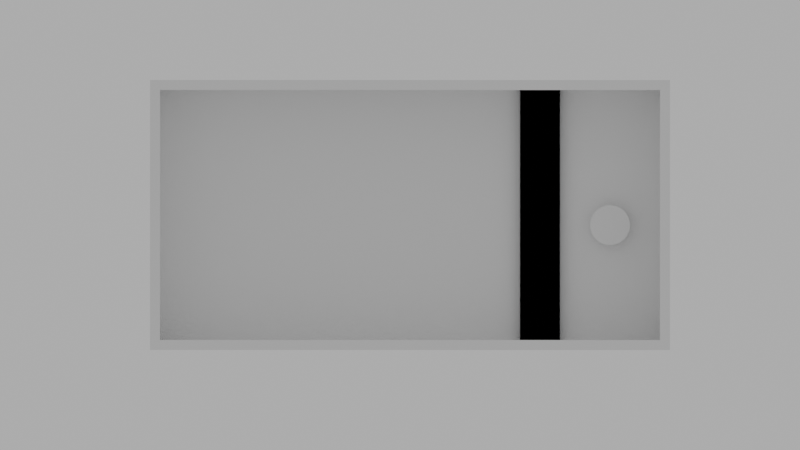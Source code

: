 # Source: kinetic-pw-case-v3.1.1.blend  (saved by Blender 4.1.24; exported with 4.5.12 LTS)
import bpy
from mathutils import Matrix  # noqa: F401  (used for matrix-valued properties, if any)

bpy.ops.wm.read_factory_settings(use_empty=True)
scene = bpy.context.scene
scene.name = 'Scene'

# ---- collections
col_collection = bpy.data.collections.new('Collection'); scene.collection.children.link(col_collection)
col_modifiers = bpy.data.collections.new('modifiers'); col_collection.children.link(col_modifiers)

# ---- world
world_world = bpy.data.worlds.new('World'); scene.world = world_world
world_world.use_nodes = True; world_world.node_tree.nodes.clear()
_N = world_world.node_tree.nodes; _L = world_world.node_tree.links
n0 = _N.new('ShaderNodeOutputWorld'); n0.name = 'World Output'; n0.location = (300, 300)
n1 = _N.new('ShaderNodeBackground'); n1.name = 'Background'; n1.location = (10, 300)
n1.inputs[0].default_value = (0.5325, 0.5325, 0.5325, 1.0)
_L.new(n1.outputs[0], n0.inputs[0])
n0.is_active_output = True
world_world.color = (0.05088, 0.05088, 0.05088)
world_world.use_sun_shadow = False
world_world.sun_shadow_jitter_overblur = 0.0

# ---- cameras
cam_camera = bpy.data.cameras.new('Camera')
cam_camera.type = 'ORTHO'
cam_camera.lens = 155.0
cam_camera.ortho_scale = 80.0

# ---- meshes
me_cube_001 = bpy.data.meshes.new('Cube.001')
me_cube_001.from_pydata([(-1.16, -1.0, -1.0), (-1.0, -1.0, 1.0), (-1.16, 1.08, -1.0), (-1.16, 1.08, 1.0), (1.0, -1.0, -1.0), (1.0, -1.0, 1.0), (1.0, 1.08, -1.0), (1.0, 1.08, 1.0), (-1.16, -1.0, 1.0), (-1.16, 1.08, 1.0), (1.0, 1.08, 1.0), (1.0, -1.0, 1.0), (-1.16, -1.0, 1.0), (-1.16, 1.08, 1.0), (1.0, 1.08, 1.0), (1.0, -1.0, 1.0), (0.92, 1.04, 1.0), (-1.08, 1.04, 1.0), (-1.08, -0.96, 1.0), (0.92, -0.96, 1.0), (-1.16, -1.0, 15.0), (-1.16, 1.08, 15.0), (1.0, 1.08, 15.0), (1.0, -1.0, 15.0), (-1.08, 1.04, 15.0), (0.92, 1.04, 15.0), (0.92, -0.96, 15.0), (-1.08, -0.96, 15.0)], [], [(0, 8, 3, 2), (2, 3, 7, 6), (6, 7, 5, 4), (4, 5, 8, 0), (2, 6, 4, 0), (16, 17, 18, 19), (3, 8, 1, 9), (7, 3, 9, 10), (5, 7, 10, 11), (8, 5, 11, 1), (9, 1, 12, 13), (10, 9, 13, 14), (11, 10, 14, 15), (1, 11, 15, 12), (16, 19, 26, 25), (19, 18, 27, 26), (12, 15, 23, 20), (13, 12, 20, 21), (22, 21, 24, 25), (21, 20, 27, 24), (20, 23, 26, 27), (23, 22, 25, 26), (14, 13, 21, 22), (18, 17, 24, 27), (15, 14, 22, 23), (17, 16, 25, 24)])
_uv = me_cube_001.uv_layers.new(name='UVMap')
_uv.uv.foreach_set('vector', [0.375, 0.0, 0.625, 0.0, 0.625, 0.25, 0.375, 0.25, 0.375, 0.25, 0.625, 0.25, 0.625, 0.5, 0.375, 0.5, 0.375, 0.5, 0.625, 0.5, 0.625, 0.75, 0.375, 0.75, 0.375, 0.75, 0.625, 0.75, 0.625, 1.0, 0.375, 1.0, 0.125, 0.5, 0.375, 0.5, 0.375, 0.75, 0.125, 0.75, 0.637, 0.512, 0.863, 0.512, 0.863, 0.738, 0.637, 0.738, 0.625, 0.25, 0.625, 0.0, 0.625, 0.0, 0.625, 0.25, 0.625, 0.5, 0.625, 0.25, 0.625, 0.25, 0.625, 0.5, 0.625, 0.75, 0.625, 0.5, 0.625, 0.5, 0.625, 0.75, 0.625, 1.0, 0.625, 0.75, 0.625, 0.75, 0.625, 1.0, 0.625, 0.25, 0.625, 0.0, 0.625, 0.0, 0.625, 0.25, 0.625, 0.5, 0.625, 0.25, 0.625, 0.25, 0.625, 0.5, 0.625, 0.75, 0.625, 0.5, 0.625, 0.5, 0.625, 0.75, 0.625, 1.0, 0.625, 0.75, 0.625, 0.75, 0.625, 1.0, 0.637, 0.512, 0.637, 0.738, 0.637, 0.738, 0.637, 0.512, 0.637, 0.738, 0.863, 0.738, 0.863, 0.738, 0.637, 0.738, 0.625, 1.0, 0.625, 0.75, 0.625, 0.75, 0.625, 1.0, 0.625, 0.25, 0.625, 0.0, 0.625, 0.0, 0.625, 0.25, 0.625, 0.5, 0.875, 0.5, 0.863, 0.512, 0.637, 0.512, 0.875, 0.5, 0.875, 0.75, 0.863, 0.738, 0.863, 0.512, 0.875, 0.75, 0.625, 0.75, 0.637, 0.738, 0.863, 0.738, 0.625, 0.75, 0.625, 0.5, 0.637, 0.512, 0.637, 0.738, 0.625, 0.5, 0.625, 0.25, 0.625, 0.25, 0.625, 0.5, 0.863, 0.738, 0.863, 0.512, 0.863, 0.512, 0.863, 0.738, 0.625, 0.75, 0.625, 0.5, 0.625, 0.5, 0.625, 0.75, 0.863, 0.512, 0.637, 0.512, 0.637, 0.512, 0.863, 0.512])
me_cube_001.update()
me_cylinder = bpy.data.meshes.new('Cylinder')
me_cylinder.from_pydata([(0.0, 1.0, -1.0), (0.0, 1.0, 1.0), (0.1951, 0.9808, -1.0), (0.1951, 0.9808, 1.0), (0.3827, 0.9239, -1.0), (0.3827, 0.9239, 1.0), (0.5556, 0.8315, -1.0), (0.5556, 0.8315, 1.0), (0.7071, 0.7071, -1.0), (0.7071, 0.7071, 1.0), (0.8315, 0.5556, -1.0), (0.8315, 0.5556, 1.0), (0.9239, 0.3827, -1.0), (0.9239, 0.3827, 1.0), (0.9808, 0.1951, -1.0), (0.9808, 0.1951, 1.0), (1.0, 0.0, -1.0), (1.0, 0.0, 1.0), (0.9808, -0.1951, -1.0), (0.9808, -0.1951, 1.0), (0.9239, -0.3827, -1.0), (0.9239, -0.3827, 1.0), (0.8315, -0.5556, -1.0), (0.8315, -0.5556, 1.0), (0.7071, -0.7071, -1.0), (0.7071, -0.7071, 1.0), (0.5556, -0.8315, -1.0), (0.5556, -0.8315, 1.0), (0.3827, -0.9239, -1.0), (0.3827, -0.9239, 1.0), (0.1951, -0.9808, -1.0), (0.1951, -0.9808, 1.0), (0.0, -1.0, -1.0), (0.0, -1.0, 1.0), (-0.1951, -0.9808, -1.0), (-0.1951, -0.9808, 1.0), (-0.3827, -0.9239, -1.0), (-0.3827, -0.9239, 1.0), (-0.5556, -0.8315, -1.0), (-0.5556, -0.8315, 1.0), (-0.7071, -0.7071, -1.0), (-0.7071, -0.7071, 1.0), (-0.8315, -0.5556, -1.0), (-0.8315, -0.5556, 1.0), (-0.9239, -0.3827, -1.0), (-0.9239, -0.3827, 1.0), (-0.9808, -0.1951, -1.0), (-0.9808, -0.1951, 1.0), (-1.0, 0.0, -1.0), (-1.0, 0.0, 1.0), (-0.9808, 0.1951, -1.0), (-0.9808, 0.1951, 1.0), (-0.9239, 0.3827, -1.0), (-0.9239, 0.3827, 1.0), (-0.8315, 0.5556, -1.0), (-0.8315, 0.5556, 1.0), (-0.7071, 0.7071, -1.0), (-0.7071, 0.7071, 1.0), (-0.5556, 0.8315, -1.0), (-0.5556, 0.8315, 1.0), (-0.3827, 0.9239, -1.0), (-0.3827, 0.9239, 1.0), (-0.1951, 0.9808, -1.0), (-0.1951, 0.9808, 1.0)], [], [(0, 1, 3, 2), (2, 3, 5, 4), (4, 5, 7, 6), (6, 7, 9, 8), (8, 9, 11, 10), (10, 11, 13, 12), (12, 13, 15, 14), (14, 15, 17, 16), (16, 17, 19, 18), (18, 19, 21, 20), (20, 21, 23, 22), (22, 23, 25, 24), (24, 25, 27, 26), (26, 27, 29, 28), (28, 29, 31, 30), (30, 31, 33, 32), (32, 33, 35, 34), (34, 35, 37, 36), (36, 37, 39, 38), (38, 39, 41, 40), (40, 41, 43, 42), (42, 43, 45, 44), (44, 45, 47, 46), (46, 47, 49, 48), (48, 49, 51, 50), (50, 51, 53, 52), (52, 53, 55, 54), (54, 55, 57, 56), (56, 57, 59, 58), (58, 59, 61, 60), (3, 1, 63, 61, 59, 57, 55, 53, 51, 49, 47, 45, 43, 41, 39, 37, 35, 33, 31, 29, 27, 25, 23, 21, 19, 17, 15, 13, 11, 9, 7, 5), (60, 61, 63, 62), (62, 63, 1, 0), (0, 2, 4, 6, 8, 10, 12, 14, 16, 18, 20, 22, 24, 26, 28, 30, 32, 34, 36, 38, 40, 42, 44, 46, 48, 50, 52, 54, 56, 58, 60, 62)])
_uv = me_cylinder.uv_layers.new(name='UVMap')
_uv.uv.foreach_set('vector', [1.0, 0.5, 1.0, 1.0, 0.9688, 1.0, 0.9688, 0.5, 0.9688, 0.5, 0.9688, 1.0, 0.9375, 1.0, 0.9375, 0.5, 0.9375, 0.5, 0.9375, 1.0, 0.9062, 1.0, 0.9062, 0.5, 0.9062, 0.5, 0.9062, 1.0, 0.875, 1.0, 0.875, 0.5, 0.875, 0.5, 0.875, 1.0, 0.8438, 1.0, 0.8438, 0.5, 0.8438, 0.5, 0.8438, 1.0, 0.8125, 1.0, 0.8125, 0.5, 0.8125, 0.5, 0.8125, 1.0, 0.7812, 1.0, 0.7812, 0.5, 0.7812, 0.5, 0.7812, 1.0, 0.75, 1.0, 0.75, 0.5, 0.75, 0.5, 0.75, 1.0, 0.7188, 1.0, 0.7188, 0.5, 0.7188, 0.5, 0.7188, 1.0, 0.6875, 1.0, 0.6875, 0.5, 0.6875, 0.5, 0.6875, 1.0, 0.6562, 1.0, 0.6562, 0.5, 0.6562, 0.5, 0.6562, 1.0, 0.625, 1.0, 0.625, 0.5, 0.625, 0.5, 0.625, 1.0, 0.5938, 1.0, 0.5938, 0.5, 0.5938, 0.5, 0.5938, 1.0, 0.5625, 1.0, 0.5625, 0.5, 0.5625, 0.5, 0.5625, 1.0, 0.5312, 1.0, 0.5312, 0.5, 0.5312, 0.5, 0.5312, 1.0, 0.5, 1.0, 0.5, 0.5, 0.5, 0.5, 0.5, 1.0, 0.4688, 1.0, 0.4688, 0.5, 0.4688, 0.5, 0.4688, 1.0, 0.4375, 1.0, 0.4375, 0.5, 0.4375, 0.5, 0.4375, 1.0, 0.4062, 1.0, 0.4062, 0.5, 0.4062, 0.5, 0.4062, 1.0, 0.375, 1.0, 0.375, 0.5, 0.375, 0.5, 0.375, 1.0, 0.3438, 1.0, 0.3438, 0.5, 0.3438, 0.5, 0.3438, 1.0, 0.3125, 1.0, 0.3125, 0.5, 0.3125, 0.5, 0.3125, 1.0, 0.2812, 1.0, 0.2812, 0.5, 0.2812, 0.5, 0.2812, 1.0, 0.25, 1.0, 0.25, 0.5, 0.25, 0.5, 0.25, 1.0, 0.2188, 1.0, 0.2188, 0.5, 0.2188, 0.5, 0.2188, 1.0, 0.1875, 1.0, 0.1875, 0.5, 0.1875, 0.5, 0.1875, 1.0, 0.1562, 1.0, 0.1562, 0.5, 0.1562, 0.5, 0.1562, 1.0, 0.125, 1.0, 0.125, 0.5, 0.125, 0.5, 0.125, 1.0, 0.09375, 1.0, 0.09375, 0.5, 0.09375, 0.5, 0.09375, 1.0, 0.0625, 1.0, 0.0625, 0.5, 0.2968, 0.4854, 0.25, 0.49, 0.2032, 0.4854, 0.1582, 0.4717, 0.1167, 0.4496, 0.08029, 0.4197, 0.05045, 0.3833, 0.02827, 0.3418, 0.01461, 0.2968, 0.01, 0.25, 0.01461, 0.2032, 0.02827, 0.1582, 0.05045, 0.1167, 0.08029, 0.08029, 0.1167, 0.05045, 0.1582, 0.02827, 0.2032, 0.01461, 0.25, 0.01, 0.2968, 0.01461, 0.3418, 0.02827, 0.3833, 0.05045, 0.4197, 0.08029, 0.4496, 0.1167, 0.4717, 0.1582, 0.4854, 0.2032, 0.49, 0.25, 0.4854, 0.2968, 0.4717, 0.3418, 0.4496, 0.3833, 0.4197, 0.4197, 0.3833, 0.4496, 0.3418, 0.4717, 0.0625, 0.5, 0.0625, 1.0, 0.03125, 1.0, 0.03125, 0.5, 0.03125, 0.5, 0.03125, 1.0, 0.0, 1.0, 0.0, 0.5, 0.75, 0.49, 0.7968, 0.4854, 0.8418, 0.4717, 0.8833, 0.4496, 0.9197, 0.4197, 0.9496, 0.3833, 0.9717, 0.3418, 0.9854, 0.2968, 0.99, 0.25, 0.9854, 0.2032, 0.9717, 0.1582, 0.9496, 0.1167, 0.9197, 0.08029, 0.8833, 0.05045, 0.8418, 0.02827, 0.7968, 0.01461, 0.75, 0.01, 0.7032, 0.01461, 0.6582, 0.02827, 0.6167, 0.05045, 0.5803, 0.08029, 0.5504, 0.1167, 0.5283, 0.1582, 0.5146, 0.2032, 0.51, 0.25, 0.5146, 0.2968, 0.5283, 0.3418, 0.5504, 0.3833, 0.5803, 0.4197, 0.6167, 0.4496, 0.6582, 0.4717, 0.7032, 0.4854])
me_cylinder.update()
me_cube = bpy.data.meshes.new('Cube')
me_cube.from_pydata([(-1.0, -1.0, -1.0), (-1.0, -1.0, 1.0), (-1.0, 1.0, -1.0), (-1.0, 1.0, 1.0), (1.0, -1.0, -1.0), (1.0, -1.0, 1.0), (1.0, 1.0, -1.0), (1.0, 1.0, 1.0)], [], [(0, 1, 3, 2), (2, 3, 7, 6), (6, 7, 5, 4), (4, 5, 1, 0), (2, 6, 4, 0), (7, 3, 1, 5)])
_uv = me_cube.uv_layers.new(name='UVMap')
_uv.uv.foreach_set('vector', [0.375, 0.0, 0.625, 0.0, 0.625, 0.25, 0.375, 0.25, 0.375, 0.25, 0.625, 0.25, 0.625, 0.5, 0.375, 0.5, 0.375, 0.5, 0.625, 0.5, 0.625, 0.75, 0.375, 0.75, 0.375, 0.75, 0.625, 0.75, 0.625, 1.0, 0.375, 1.0, 0.125, 0.5, 0.375, 0.5, 0.375, 0.75, 0.125, 0.75, 0.625, 0.5, 0.875, 0.5, 0.875, 0.75, 0.625, 0.75])
me_cube.update()

# ---- objects
ob_cube_001 = bpy.data.objects.new('Cube.001', me_cube_001)
ob_camera = bpy.data.objects.new('Camera', cam_camera)
ob_cylinder = bpy.data.objects.new('Cylinder', me_cylinder)
ob_cube = bpy.data.objects.new('Cube', me_cube)

# ---- transforms, parenting, visibility, modifiers, constraints
ob_cube_001.location = (0.0, 0.0, 0.0)
ob_cube_001.scale = (12.5, 25.0, 0.5)
_m = ob_cube_001.modifiers.new('Boolean', 'BOOLEAN')
_m.object = ob_cylinder
_m = ob_cube_001.modifiers.new('Boolean.001', 'BOOLEAN')
_m.object = ob_cube
_m.operation = 'UNION'
ob_camera.location = (0.0, 0.0, 100.0)
ob_camera.rotation_euler = (0.0, 0.0, 1.571)
ob_camera.scale = (100.0, 100.0, 100.0)
ob_cylinder.location = (0.0, 21.0, 0.0)
ob_cylinder.scale = (2.0, 2.0, 2.0)
ob_cube.location = (-1.0, 14.0, 0.5)
ob_cube.scale = (12.5, 2.0, 1.0)

# ---- collection membership
col_collection.objects.link(ob_cube_001)
col_collection.objects.link(ob_camera)
col_modifiers.objects.link(ob_cylinder)
col_modifiers.objects.link(ob_cube)

# ---- scene / render settings (as saved in the file)
scene.camera = ob_camera
scene.frame_start = 1; scene.frame_end = 250; scene.frame_set(1)
scene.render.engine = 'BLENDER_EEVEE_NEXT'
scene.cycles.sampling_pattern = 'TABULATED_SOBOL'
scene.eevee.ray_tracing_options.trace_max_roughness = 0.0
scene.unit_settings.scale_length = 0.001
bpy.context.view_layer.update()

